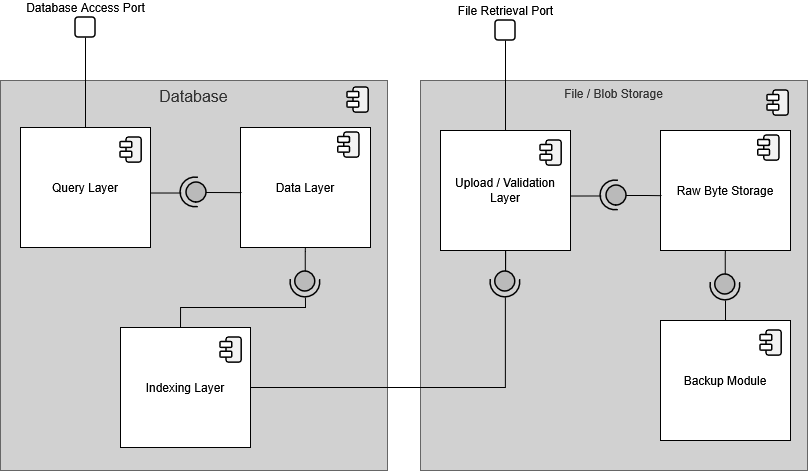

The diagram above was exported from draw.io. Its source (the exported page's mxGraphModel, read from the mxfile embedded in the PNG):
<mxGraphModel dx="1290" dy="732" grid="1" gridSize="10" guides="1" tooltips="1" connect="1" arrows="1" fold="1" page="1" pageScale="1" pageWidth="850" pageHeight="1100" math="0" shadow="0">
  <root>
    <mxCell id="0" />
    <mxCell id="1" parent="0" />
    <mxCell id="Eh8w4pCExnbC_n-kFyUu-2" parent="1" style="html=1;dropTarget=0;whiteSpace=wrap;fillColor=#D1D1D1;fontColor=#333333;strokeColor=#666666;align=center;labelPosition=center;verticalLabelPosition=middle;verticalAlign=top;" value="&lt;font style=&quot;font-size: 16px;&quot;&gt;Database&lt;/font&gt;" vertex="1">
      <mxGeometry height="390" width="387" x="30" y="103" as="geometry" />
    </mxCell>
    <mxCell id="Eh8w4pCExnbC_n-kFyUu-5" connectable="0" parent="1" style="group;rounded=1;" value="" vertex="1">
      <mxGeometry height="24" width="26.06" x="377.06" y="110" as="geometry" />
    </mxCell>
    <mxCell id="Eh8w4pCExnbC_n-kFyUu-6" parent="Eh8w4pCExnbC_n-kFyUu-5" style="rounded=1;whiteSpace=wrap;html=1;rotation=-90;strokeWidth=1.5;fillStyle=solid;fillColor=light-dark(#F2F2F2,#FFFFFF);" value="" vertex="1">
      <mxGeometry height="15.18920245398773" width="25.141274576271183" x="0.9187254237288134" y="4.976687116564417" as="geometry" />
    </mxCell>
    <mxCell id="Eh8w4pCExnbC_n-kFyUu-7" parent="Eh8w4pCExnbC_n-kFyUu-5" style="rounded=1;whiteSpace=wrap;html=1;strokeWidth=1.5;fillStyle=solid;fillColor=#FFFFFF;" value="" vertex="1">
      <mxGeometry height="5.88957055214724" width="11.778531073446326" y="4.414233128834359" as="geometry" />
    </mxCell>
    <mxCell id="Eh8w4pCExnbC_n-kFyUu-8" parent="Eh8w4pCExnbC_n-kFyUu-5" style="rounded=1;whiteSpace=wrap;html=1;strokeWidth=1.5;fillStyle=solid;fillColor=#FFFFFF;" value="" vertex="1">
      <mxGeometry height="5.88957055214724" width="11.778531073446326" y="14.132024539877305" as="geometry" />
    </mxCell>
    <mxCell id="Eh8w4pCExnbC_n-kFyUu-45" connectable="0" parent="1" style="group" value="" vertex="1">
      <mxGeometry height="120" width="130" x="50" y="150" as="geometry" />
    </mxCell>
    <mxCell id="Eh8w4pCExnbC_n-kFyUu-46" parent="Eh8w4pCExnbC_n-kFyUu-45" style="html=1;dropTarget=0;whiteSpace=wrap;" value="Query Layer" vertex="1">
      <mxGeometry height="120" width="130" as="geometry" />
    </mxCell>
    <mxCell id="Eh8w4pCExnbC_n-kFyUu-80" connectable="0" parent="Eh8w4pCExnbC_n-kFyUu-45" style="group" value="" vertex="1">
      <mxGeometry height="25.14127457627118" width="21.08396393885827" x="100" y="10" as="geometry" />
    </mxCell>
    <mxCell id="Eh8w4pCExnbC_n-kFyUu-81" parent="Eh8w4pCExnbC_n-kFyUu-80" style="rounded=1;whiteSpace=wrap;html=1;rotation=-90;strokeWidth=1.5;fillStyle=solid;fillColor=light-dark(#F2F2F2,#FFFFFF);" value="" vertex="1">
      <mxGeometry height="15.18920245398773" width="25.141274576271183" x="0.9187254237288134" y="4.976036061141723" as="geometry" />
    </mxCell>
    <mxCell id="Eh8w4pCExnbC_n-kFyUu-82" parent="Eh8w4pCExnbC_n-kFyUu-80" style="rounded=1;whiteSpace=wrap;html=1;strokeWidth=1.5;fillStyle=solid;fillColor=#FFFFFF;" value="" vertex="1">
      <mxGeometry height="5.88957055214724" width="11.778531073446326" y="4.413582073411665" as="geometry" />
    </mxCell>
    <mxCell id="Eh8w4pCExnbC_n-kFyUu-83" parent="Eh8w4pCExnbC_n-kFyUu-80" style="rounded=1;whiteSpace=wrap;html=1;strokeWidth=1.5;fillStyle=solid;fillColor=#FFFFFF;" value="" vertex="1">
      <mxGeometry height="5.88957055214724" width="11.778531073446326" y="14.131373484454611" as="geometry" />
    </mxCell>
    <mxCell id="Eh8w4pCExnbC_n-kFyUu-55" connectable="0" parent="1" style="group" value="" vertex="1">
      <mxGeometry height="120" width="130" x="270" y="150" as="geometry" />
    </mxCell>
    <mxCell id="Eh8w4pCExnbC_n-kFyUu-56" parent="Eh8w4pCExnbC_n-kFyUu-55" style="html=1;dropTarget=0;whiteSpace=wrap;" value="Data Layer" vertex="1">
      <mxGeometry height="120" width="130" as="geometry" />
    </mxCell>
    <mxCell id="Eh8w4pCExnbC_n-kFyUu-84" connectable="0" parent="Eh8w4pCExnbC_n-kFyUu-55" style="group" value="" vertex="1">
      <mxGeometry height="25.14127457627118" width="21.08396393885827" x="97.75" y="5.02000000000001" as="geometry" />
    </mxCell>
    <mxCell id="Eh8w4pCExnbC_n-kFyUu-85" parent="Eh8w4pCExnbC_n-kFyUu-84" style="rounded=1;whiteSpace=wrap;html=1;rotation=-90;strokeWidth=1.5;fillStyle=solid;fillColor=light-dark(#F2F2F2,#FFFFFF);" value="" vertex="1">
      <mxGeometry height="15.18920245398773" width="25.141274576271183" x="0.9187254237288134" y="4.976036061141723" as="geometry" />
    </mxCell>
    <mxCell id="Eh8w4pCExnbC_n-kFyUu-86" parent="Eh8w4pCExnbC_n-kFyUu-84" style="rounded=1;whiteSpace=wrap;html=1;strokeWidth=1.5;fillStyle=solid;fillColor=#FFFFFF;" value="" vertex="1">
      <mxGeometry height="5.88957055214724" width="11.778531073446326" y="4.413582073411665" as="geometry" />
    </mxCell>
    <mxCell id="Eh8w4pCExnbC_n-kFyUu-87" parent="Eh8w4pCExnbC_n-kFyUu-84" style="rounded=1;whiteSpace=wrap;html=1;strokeWidth=1.5;fillStyle=solid;fillColor=#FFFFFF;" value="" vertex="1">
      <mxGeometry height="5.88957055214724" width="11.778531073446326" y="14.131373484454611" as="geometry" />
    </mxCell>
    <mxCell id="Eh8w4pCExnbC_n-kFyUu-67" connectable="0" parent="1" style="group;rotation=90;" value="" vertex="1">
      <mxGeometry height="29.75" width="29.75" x="210" y="200" as="geometry" />
    </mxCell>
    <mxCell id="Eh8w4pCExnbC_n-kFyUu-68" parent="Eh8w4pCExnbC_n-kFyUu-67" style="ellipse;whiteSpace=wrap;html=1;aspect=fixed;strokeWidth=1.5;fillStyle=solid;fillColor=#BABABA;rounded=1;rotation=90;" value="" vertex="1">
      <mxGeometry height="20" width="20" x="6" y="5" as="geometry" />
    </mxCell>
    <mxCell id="Eh8w4pCExnbC_n-kFyUu-69" parent="Eh8w4pCExnbC_n-kFyUu-67" style="verticalLabelPosition=bottom;verticalAlign=top;html=1;shape=mxgraph.basic.arc;startAngle=0.22449849456214957;endAngle=0.7768001258780505;rounded=1;strokeWidth=1.5;snapToPoint=1;rotation=90;" value="" vertex="1">
      <mxGeometry height="29.75" width="29.75" as="geometry" />
    </mxCell>
    <mxCell id="Eh8w4pCExnbC_n-kFyUu-70" edge="1" parent="1" source="Eh8w4pCExnbC_n-kFyUu-68" style="edgeStyle=orthogonalEdgeStyle;rounded=0;orthogonalLoop=1;jettySize=auto;html=1;entryX=0.009;entryY=0.543;entryDx=0;entryDy=0;entryPerimeter=0;endArrow=none;endFill=0;" target="Eh8w4pCExnbC_n-kFyUu-56">
      <mxGeometry relative="1" as="geometry" />
    </mxCell>
    <mxCell id="Eh8w4pCExnbC_n-kFyUu-71" edge="1" parent="1" source="Eh8w4pCExnbC_n-kFyUu-46" style="edgeStyle=orthogonalEdgeStyle;rounded=0;orthogonalLoop=1;jettySize=auto;html=1;entryX=0.516;entryY=0.978;entryDx=0;entryDy=0;entryPerimeter=0;exitX=1.002;exitY=0.546;exitDx=0;exitDy=0;exitPerimeter=0;endArrow=none;endFill=0;" target="Eh8w4pCExnbC_n-kFyUu-69">
      <mxGeometry relative="1" as="geometry" />
    </mxCell>
    <mxCell id="Eh8w4pCExnbC_n-kFyUu-62" parent="1" style="html=1;dropTarget=0;whiteSpace=wrap;" value="Indexing Layer" vertex="1">
      <mxGeometry height="120" width="130" x="150" y="350" as="geometry" />
    </mxCell>
    <mxCell id="Eh8w4pCExnbC_n-kFyUu-72" connectable="0" parent="1" style="group;rotation=90;" value="" vertex="1">
      <mxGeometry height="29.75" width="29.75" x="320" y="290" as="geometry" />
    </mxCell>
    <mxCell id="Eh8w4pCExnbC_n-kFyUu-73" parent="Eh8w4pCExnbC_n-kFyUu-72" style="ellipse;whiteSpace=wrap;html=1;aspect=fixed;strokeWidth=1.5;fillStyle=solid;fillColor=#BABABA;rounded=1;" value="" vertex="1">
      <mxGeometry height="20" width="20" x="4.869999999999891" y="4" as="geometry" />
    </mxCell>
    <mxCell id="Eh8w4pCExnbC_n-kFyUu-74" parent="Eh8w4pCExnbC_n-kFyUu-72" style="verticalLabelPosition=bottom;verticalAlign=top;html=1;shape=mxgraph.basic.arc;startAngle=0.22449849456214957;endAngle=0.7768001258780505;rounded=1;strokeWidth=1.5;snapToPoint=1;" value="" vertex="1">
      <mxGeometry height="29.75" width="29.75" as="geometry" />
    </mxCell>
    <mxCell id="Eh8w4pCExnbC_n-kFyUu-75" edge="1" parent="1" source="Eh8w4pCExnbC_n-kFyUu-73" style="edgeStyle=orthogonalEdgeStyle;rounded=0;orthogonalLoop=1;jettySize=auto;html=1;entryX=0.5;entryY=1;entryDx=0;entryDy=0;endArrow=none;endFill=0;" target="Eh8w4pCExnbC_n-kFyUu-56">
      <mxGeometry relative="1" as="geometry" />
    </mxCell>
    <mxCell id="Eh8w4pCExnbC_n-kFyUu-76" edge="1" parent="1" source="Eh8w4pCExnbC_n-kFyUu-62" style="edgeStyle=orthogonalEdgeStyle;rounded=0;orthogonalLoop=1;jettySize=auto;html=1;endArrow=none;endFill=0;exitX=0.462;exitY=0;exitDx=0;exitDy=0;exitPerimeter=0;">
      <mxGeometry relative="1" as="geometry">
        <Array as="points">
          <mxPoint x="210" y="330" />
          <mxPoint x="335" y="330" />
        </Array>
        <mxPoint x="280" y="407.58857142857136" as="sourcePoint" />
        <mxPoint x="335" y="320" as="targetPoint" />
      </mxGeometry>
    </mxCell>
    <mxCell id="Eh8w4pCExnbC_n-kFyUu-79" edge="1" parent="1" source="Eh8w4pCExnbC_n-kFyUu-77" style="edgeStyle=orthogonalEdgeStyle;rounded=0;orthogonalLoop=1;jettySize=auto;html=1;endArrow=none;endFill=0;" target="Eh8w4pCExnbC_n-kFyUu-46">
      <mxGeometry relative="1" as="geometry" />
    </mxCell>
    <mxCell id="Eh8w4pCExnbC_n-kFyUu-77" parent="1" style="html=1;aspect=fixed;strokeWidth=1.5;fillColor=#FFFFFF;rounded=1;align=center;verticalAlign=bottom;labelPosition=center;verticalLabelPosition=top;" value="&lt;font&gt;Database Access Port&lt;/font&gt;" vertex="1">
      <mxGeometry height="20" width="20" x="105" y="40" as="geometry" />
    </mxCell>
    <mxCell id="Eh8w4pCExnbC_n-kFyUu-88" connectable="0" parent="1" style="group" value="" vertex="1">
      <mxGeometry height="25.14127457627118" width="21.08396393885827" x="250" y="360" as="geometry" />
    </mxCell>
    <mxCell id="Eh8w4pCExnbC_n-kFyUu-89" parent="Eh8w4pCExnbC_n-kFyUu-88" style="rounded=1;whiteSpace=wrap;html=1;rotation=-90;strokeWidth=1.5;fillStyle=solid;fillColor=light-dark(#F2F2F2,#FFFFFF);" value="" vertex="1">
      <mxGeometry height="15.18920245398773" width="25.141274576271183" x="0.9187254237288134" y="4.976036061141723" as="geometry" />
    </mxCell>
    <mxCell id="Eh8w4pCExnbC_n-kFyUu-90" parent="Eh8w4pCExnbC_n-kFyUu-88" style="rounded=1;whiteSpace=wrap;html=1;strokeWidth=1.5;fillStyle=solid;fillColor=#FFFFFF;" value="" vertex="1">
      <mxGeometry height="5.88957055214724" width="11.778531073446326" y="4.413582073411665" as="geometry" />
    </mxCell>
    <mxCell id="Eh8w4pCExnbC_n-kFyUu-91" parent="Eh8w4pCExnbC_n-kFyUu-88" style="rounded=1;whiteSpace=wrap;html=1;strokeWidth=1.5;fillStyle=solid;fillColor=#FFFFFF;" value="" vertex="1">
      <mxGeometry height="5.88957055214724" width="11.778531073446326" y="14.131373484454611" as="geometry" />
    </mxCell>
    <mxCell id="Eh8w4pCExnbC_n-kFyUu-92" parent="1" style="html=1;dropTarget=0;whiteSpace=wrap;fillColor=#D1D1D1;fontColor=#333333;strokeColor=#666666;align=center;labelPosition=center;verticalLabelPosition=middle;verticalAlign=top;" value="File / Blob Storage" vertex="1">
      <mxGeometry height="390" width="387" x="450" y="103" as="geometry" />
    </mxCell>
    <mxCell id="Eh8w4pCExnbC_n-kFyUu-93" connectable="0" parent="1" style="group;rounded=1;" value="" vertex="1">
      <mxGeometry height="24" width="26.06" x="797.06" y="113" as="geometry" />
    </mxCell>
    <mxCell id="Eh8w4pCExnbC_n-kFyUu-94" parent="Eh8w4pCExnbC_n-kFyUu-93" style="rounded=1;whiteSpace=wrap;html=1;rotation=-90;strokeWidth=1.5;fillStyle=solid;fillColor=light-dark(#F2F2F2,#FFFFFF);" value="" vertex="1">
      <mxGeometry height="15.18920245398773" width="25.141274576271183" x="0.9187254237288134" y="4.976687116564417" as="geometry" />
    </mxCell>
    <mxCell id="Eh8w4pCExnbC_n-kFyUu-95" parent="Eh8w4pCExnbC_n-kFyUu-93" style="rounded=1;whiteSpace=wrap;html=1;strokeWidth=1.5;fillStyle=solid;fillColor=#FFFFFF;" value="" vertex="1">
      <mxGeometry height="5.88957055214724" width="11.778531073446326" y="4.414233128834359" as="geometry" />
    </mxCell>
    <mxCell id="Eh8w4pCExnbC_n-kFyUu-96" parent="Eh8w4pCExnbC_n-kFyUu-93" style="rounded=1;whiteSpace=wrap;html=1;strokeWidth=1.5;fillStyle=solid;fillColor=#FFFFFF;" value="" vertex="1">
      <mxGeometry height="5.88957055214724" width="11.778531073446326" y="14.132024539877305" as="geometry" />
    </mxCell>
    <mxCell id="Eh8w4pCExnbC_n-kFyUu-97" connectable="0" parent="1" style="group" value="" vertex="1">
      <mxGeometry height="120" width="130" x="470" y="153" as="geometry" />
    </mxCell>
    <mxCell id="Eh8w4pCExnbC_n-kFyUu-133" edge="1" parent="Eh8w4pCExnbC_n-kFyUu-97" source="Eh8w4pCExnbC_n-kFyUu-98" style="edgeStyle=orthogonalEdgeStyle;rounded=0;orthogonalLoop=1;jettySize=auto;html=1;endArrow=none;endFill=0;">
      <mxGeometry relative="1" as="geometry">
        <mxPoint x="65" y="137" as="targetPoint" />
      </mxGeometry>
    </mxCell>
    <mxCell id="Eh8w4pCExnbC_n-kFyUu-98" parent="Eh8w4pCExnbC_n-kFyUu-97" style="html=1;dropTarget=0;whiteSpace=wrap;" value="Upload / Validation Layer" vertex="1">
      <mxGeometry height="120" width="130" as="geometry" />
    </mxCell>
    <mxCell id="Eh8w4pCExnbC_n-kFyUu-99" connectable="0" parent="Eh8w4pCExnbC_n-kFyUu-97" style="group" value="" vertex="1">
      <mxGeometry height="25.14127457627118" width="21.08396393885827" x="100" y="10" as="geometry" />
    </mxCell>
    <mxCell id="Eh8w4pCExnbC_n-kFyUu-100" parent="Eh8w4pCExnbC_n-kFyUu-99" style="rounded=1;whiteSpace=wrap;html=1;rotation=-90;strokeWidth=1.5;fillStyle=solid;fillColor=light-dark(#F2F2F2,#FFFFFF);" value="" vertex="1">
      <mxGeometry height="15.18920245398773" width="25.141274576271183" x="0.9187254237288134" y="4.976036061141723" as="geometry" />
    </mxCell>
    <mxCell id="Eh8w4pCExnbC_n-kFyUu-101" parent="Eh8w4pCExnbC_n-kFyUu-99" style="rounded=1;whiteSpace=wrap;html=1;strokeWidth=1.5;fillStyle=solid;fillColor=#FFFFFF;" value="" vertex="1">
      <mxGeometry height="5.88957055214724" width="11.778531073446326" y="4.413582073411665" as="geometry" />
    </mxCell>
    <mxCell id="Eh8w4pCExnbC_n-kFyUu-102" parent="Eh8w4pCExnbC_n-kFyUu-99" style="rounded=1;whiteSpace=wrap;html=1;strokeWidth=1.5;fillStyle=solid;fillColor=#FFFFFF;" value="" vertex="1">
      <mxGeometry height="5.88957055214724" width="11.778531073446326" y="14.131373484454611" as="geometry" />
    </mxCell>
    <mxCell id="Eh8w4pCExnbC_n-kFyUu-103" connectable="0" parent="1" style="group" value="" vertex="1">
      <mxGeometry height="120" width="130" x="690" y="153" as="geometry" />
    </mxCell>
    <mxCell id="Eh8w4pCExnbC_n-kFyUu-104" parent="Eh8w4pCExnbC_n-kFyUu-103" style="html=1;dropTarget=0;whiteSpace=wrap;" value="Raw Byte Storage" vertex="1">
      <mxGeometry height="120" width="130" as="geometry" />
    </mxCell>
    <mxCell id="Eh8w4pCExnbC_n-kFyUu-105" connectable="0" parent="Eh8w4pCExnbC_n-kFyUu-103" style="group" value="" vertex="1">
      <mxGeometry height="25.14127457627118" width="21.08396393885827" x="97.75" y="5.02000000000001" as="geometry" />
    </mxCell>
    <mxCell id="Eh8w4pCExnbC_n-kFyUu-106" parent="Eh8w4pCExnbC_n-kFyUu-105" style="rounded=1;whiteSpace=wrap;html=1;rotation=-90;strokeWidth=1.5;fillStyle=solid;fillColor=light-dark(#F2F2F2,#FFFFFF);" value="" vertex="1">
      <mxGeometry height="15.18920245398773" width="25.141274576271183" x="0.9187254237288134" y="4.976036061141723" as="geometry" />
    </mxCell>
    <mxCell id="Eh8w4pCExnbC_n-kFyUu-107" parent="Eh8w4pCExnbC_n-kFyUu-105" style="rounded=1;whiteSpace=wrap;html=1;strokeWidth=1.5;fillStyle=solid;fillColor=#FFFFFF;" value="" vertex="1">
      <mxGeometry height="5.88957055214724" width="11.778531073446326" y="4.413582073411665" as="geometry" />
    </mxCell>
    <mxCell id="Eh8w4pCExnbC_n-kFyUu-108" parent="Eh8w4pCExnbC_n-kFyUu-105" style="rounded=1;whiteSpace=wrap;html=1;strokeWidth=1.5;fillStyle=solid;fillColor=#FFFFFF;" value="" vertex="1">
      <mxGeometry height="5.88957055214724" width="11.778531073446326" y="14.131373484454611" as="geometry" />
    </mxCell>
    <mxCell id="Eh8w4pCExnbC_n-kFyUu-109" connectable="0" parent="1" style="group;rotation=90;" value="" vertex="1">
      <mxGeometry height="29.75" width="29.75" x="630" y="203" as="geometry" />
    </mxCell>
    <mxCell id="Eh8w4pCExnbC_n-kFyUu-110" parent="Eh8w4pCExnbC_n-kFyUu-109" style="ellipse;whiteSpace=wrap;html=1;aspect=fixed;strokeWidth=1.5;fillStyle=solid;fillColor=#BABABA;rounded=1;rotation=90;" value="" vertex="1">
      <mxGeometry height="20" width="20" x="6" y="5" as="geometry" />
    </mxCell>
    <mxCell id="Eh8w4pCExnbC_n-kFyUu-111" parent="Eh8w4pCExnbC_n-kFyUu-109" style="verticalLabelPosition=bottom;verticalAlign=top;html=1;shape=mxgraph.basic.arc;startAngle=0.22449849456214957;endAngle=0.7768001258780505;rounded=1;strokeWidth=1.5;snapToPoint=1;rotation=90;" value="" vertex="1">
      <mxGeometry height="29.75" width="29.75" as="geometry" />
    </mxCell>
    <mxCell id="Eh8w4pCExnbC_n-kFyUu-112" edge="1" parent="1" source="Eh8w4pCExnbC_n-kFyUu-110" style="edgeStyle=orthogonalEdgeStyle;rounded=0;orthogonalLoop=1;jettySize=auto;html=1;entryX=0.009;entryY=0.543;entryDx=0;entryDy=0;entryPerimeter=0;endArrow=none;endFill=0;" target="Eh8w4pCExnbC_n-kFyUu-104">
      <mxGeometry relative="1" as="geometry" />
    </mxCell>
    <mxCell id="Eh8w4pCExnbC_n-kFyUu-113" edge="1" parent="1" source="Eh8w4pCExnbC_n-kFyUu-98" style="edgeStyle=orthogonalEdgeStyle;rounded=0;orthogonalLoop=1;jettySize=auto;html=1;entryX=0.516;entryY=0.978;entryDx=0;entryDy=0;entryPerimeter=0;exitX=1.002;exitY=0.546;exitDx=0;exitDy=0;exitPerimeter=0;endArrow=none;endFill=0;" target="Eh8w4pCExnbC_n-kFyUu-111">
      <mxGeometry relative="1" as="geometry" />
    </mxCell>
    <mxCell id="Eh8w4pCExnbC_n-kFyUu-114" parent="1" style="html=1;dropTarget=0;whiteSpace=wrap;" value="Backup Module" vertex="1">
      <mxGeometry height="120" width="130" x="690" y="343" as="geometry" />
    </mxCell>
    <mxCell id="Eh8w4pCExnbC_n-kFyUu-115" connectable="0" parent="1" style="group;rotation=90;" value="" vertex="1">
      <mxGeometry height="29.75" width="29.75" x="740" y="293" as="geometry" />
    </mxCell>
    <mxCell id="Eh8w4pCExnbC_n-kFyUu-116" parent="Eh8w4pCExnbC_n-kFyUu-115" style="ellipse;whiteSpace=wrap;html=1;aspect=fixed;strokeWidth=1.5;fillStyle=solid;fillColor=#BABABA;rounded=1;" value="" vertex="1">
      <mxGeometry height="20" width="20" x="4.869999999999891" y="4" as="geometry" />
    </mxCell>
    <mxCell id="Eh8w4pCExnbC_n-kFyUu-117" parent="Eh8w4pCExnbC_n-kFyUu-115" style="verticalLabelPosition=bottom;verticalAlign=top;html=1;shape=mxgraph.basic.arc;startAngle=0.22449849456214957;endAngle=0.7768001258780505;rounded=1;strokeWidth=1.5;snapToPoint=1;" value="" vertex="1">
      <mxGeometry height="29.75" width="29.75" as="geometry" />
    </mxCell>
    <mxCell id="Eh8w4pCExnbC_n-kFyUu-118" edge="1" parent="1" source="Eh8w4pCExnbC_n-kFyUu-116" style="edgeStyle=orthogonalEdgeStyle;rounded=0;orthogonalLoop=1;jettySize=auto;html=1;entryX=0.5;entryY=1;entryDx=0;entryDy=0;endArrow=none;endFill=0;" target="Eh8w4pCExnbC_n-kFyUu-104">
      <mxGeometry relative="1" as="geometry" />
    </mxCell>
    <mxCell id="Eh8w4pCExnbC_n-kFyUu-119" edge="1" parent="1" style="edgeStyle=orthogonalEdgeStyle;rounded=0;orthogonalLoop=1;jettySize=auto;html=1;endArrow=none;endFill=0;">
      <mxGeometry relative="1" as="geometry">
        <mxPoint x="755" y="343" as="sourcePoint" />
        <mxPoint x="755" y="323" as="targetPoint" />
      </mxGeometry>
    </mxCell>
    <mxCell id="Eh8w4pCExnbC_n-kFyUu-120" edge="1" parent="1" source="Eh8w4pCExnbC_n-kFyUu-121" style="edgeStyle=orthogonalEdgeStyle;rounded=0;orthogonalLoop=1;jettySize=auto;html=1;endArrow=none;endFill=0;" target="Eh8w4pCExnbC_n-kFyUu-98">
      <mxGeometry relative="1" as="geometry" />
    </mxCell>
    <mxCell id="Eh8w4pCExnbC_n-kFyUu-121" parent="1" style="html=1;aspect=fixed;strokeWidth=1.5;fillColor=#FFFFFF;rounded=1;align=center;verticalAlign=bottom;labelPosition=center;verticalLabelPosition=top;" value="File Retrieval Port" vertex="1">
      <mxGeometry height="20" width="20" x="525" y="43" as="geometry" />
    </mxCell>
    <mxCell id="Eh8w4pCExnbC_n-kFyUu-122" connectable="0" parent="1" style="group" value="" vertex="1">
      <mxGeometry height="25.14127457627118" width="21.08396393885827" x="790" y="353" as="geometry" />
    </mxCell>
    <mxCell id="Eh8w4pCExnbC_n-kFyUu-123" parent="Eh8w4pCExnbC_n-kFyUu-122" style="rounded=1;whiteSpace=wrap;html=1;rotation=-90;strokeWidth=1.5;fillStyle=solid;fillColor=light-dark(#F2F2F2,#FFFFFF);" value="" vertex="1">
      <mxGeometry height="15.18920245398773" width="25.141274576271183" x="0.9187254237288134" y="4.976036061141723" as="geometry" />
    </mxCell>
    <mxCell id="Eh8w4pCExnbC_n-kFyUu-124" parent="Eh8w4pCExnbC_n-kFyUu-122" style="rounded=1;whiteSpace=wrap;html=1;strokeWidth=1.5;fillStyle=solid;fillColor=#FFFFFF;" value="" vertex="1">
      <mxGeometry height="5.88957055214724" width="11.778531073446326" y="4.413582073411665" as="geometry" />
    </mxCell>
    <mxCell id="Eh8w4pCExnbC_n-kFyUu-125" parent="Eh8w4pCExnbC_n-kFyUu-122" style="rounded=1;whiteSpace=wrap;html=1;strokeWidth=1.5;fillStyle=solid;fillColor=#FFFFFF;" value="" vertex="1">
      <mxGeometry height="5.88957055214724" width="11.778531073446326" y="14.131373484454611" as="geometry" />
    </mxCell>
    <mxCell id="Eh8w4pCExnbC_n-kFyUu-130" connectable="0" parent="1" style="group;rotation=90;" value="" vertex="1">
      <mxGeometry height="29.75" width="29.75" x="520" y="290" as="geometry" />
    </mxCell>
    <mxCell id="Eh8w4pCExnbC_n-kFyUu-131" parent="Eh8w4pCExnbC_n-kFyUu-130" style="ellipse;whiteSpace=wrap;html=1;aspect=fixed;strokeWidth=1.5;fillStyle=solid;fillColor=#BABABA;rounded=1;" value="" vertex="1">
      <mxGeometry height="20" width="20" x="4.869999999999891" y="4" as="geometry" />
    </mxCell>
    <mxCell id="Eh8w4pCExnbC_n-kFyUu-132" parent="Eh8w4pCExnbC_n-kFyUu-130" style="verticalLabelPosition=bottom;verticalAlign=top;html=1;shape=mxgraph.basic.arc;startAngle=0.22449849456214957;endAngle=0.7768001258780505;rounded=1;strokeWidth=1.5;snapToPoint=1;" value="" vertex="1">
      <mxGeometry height="29.75" width="29.75" as="geometry" />
    </mxCell>
    <mxCell id="Eh8w4pCExnbC_n-kFyUu-134" edge="1" parent="1" source="Eh8w4pCExnbC_n-kFyUu-62" style="edgeStyle=orthogonalEdgeStyle;rounded=0;orthogonalLoop=1;jettySize=auto;html=1;endArrow=none;endFill=0;" target="Eh8w4pCExnbC_n-kFyUu-132">
      <mxGeometry relative="1" as="geometry" />
    </mxCell>
  </root>
</mxGraphModel>